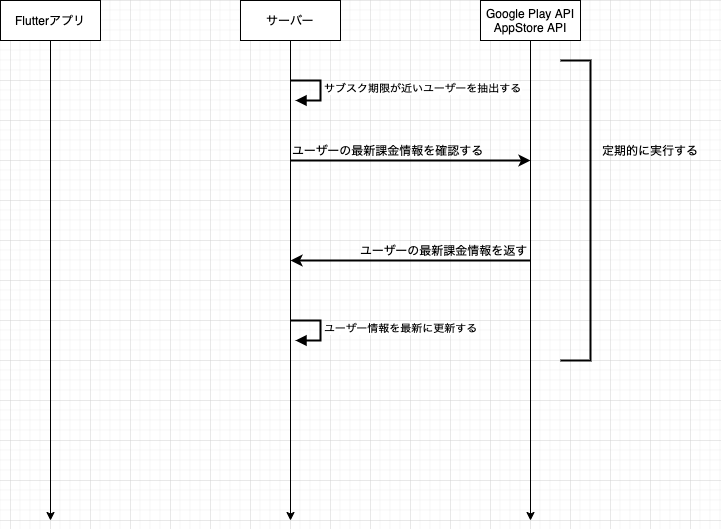

The diagram above was exported from draw.io. Its source (the exported page's mxGraphModel, read from the mxfile embedded in the PNG):
<mxGraphModel dx="1426" dy="712" grid="1" gridSize="10" guides="1" tooltips="1" connect="1" arrows="1" fold="1" page="1" pageScale="1" pageWidth="827" pageHeight="1169" math="0" shadow="0">
  <root>
    <mxCell id="0" />
    <mxCell id="1" parent="0" />
    <mxCell id="HkzZFBSR6-1KqDWSdpK5-1" value="Flutterアプリ" style="rounded=0;whiteSpace=wrap;html=1;" parent="1" vertex="1">
      <mxGeometry x="70" y="80" width="100" height="40" as="geometry" />
    </mxCell>
    <mxCell id="HkzZFBSR6-1KqDWSdpK5-3" value="" style="endArrow=classic;html=1;exitX=0.5;exitY=1;exitDx=0;exitDy=0;" parent="1" source="HkzZFBSR6-1KqDWSdpK5-1" edge="1">
      <mxGeometry width="50" height="50" relative="1" as="geometry">
        <mxPoint x="130" y="120" as="sourcePoint" />
        <mxPoint x="120" y="600" as="targetPoint" />
      </mxGeometry>
    </mxCell>
    <mxCell id="HkzZFBSR6-1KqDWSdpK5-9" value="サーバー" style="rounded=0;whiteSpace=wrap;html=1;" parent="1" vertex="1">
      <mxGeometry x="310" y="80" width="100" height="40" as="geometry" />
    </mxCell>
    <mxCell id="HkzZFBSR6-1KqDWSdpK5-10" value="" style="endArrow=classic;html=1;exitX=0.5;exitY=1;exitDx=0;exitDy=0;" parent="1" source="HkzZFBSR6-1KqDWSdpK5-9" edge="1">
      <mxGeometry width="50" height="50" relative="1" as="geometry">
        <mxPoint x="370" y="120" as="sourcePoint" />
        <mxPoint x="360" y="600" as="targetPoint" />
      </mxGeometry>
    </mxCell>
    <mxCell id="HkzZFBSR6-1KqDWSdpK5-11" value="Google Play API&lt;br&gt;AppStore API" style="rounded=0;whiteSpace=wrap;html=1;" parent="1" vertex="1">
      <mxGeometry x="550" y="80" width="100" height="40" as="geometry" />
    </mxCell>
    <mxCell id="HkzZFBSR6-1KqDWSdpK5-12" value="" style="endArrow=classic;html=1;exitX=0.5;exitY=1;exitDx=0;exitDy=0;" parent="1" source="HkzZFBSR6-1KqDWSdpK5-11" edge="1">
      <mxGeometry width="50" height="50" relative="1" as="geometry">
        <mxPoint x="610" y="120" as="sourcePoint" />
        <mxPoint x="600" y="600" as="targetPoint" />
      </mxGeometry>
    </mxCell>
    <mxCell id="q80gE8CC8GCXyuoIpZwF-1" value="" style="endArrow=classic;html=1;strokeWidth=2;exitX=0;exitY=1;exitDx=0;exitDy=0;startArrow=none;" parent="1" edge="1">
      <mxGeometry width="50" height="50" relative="1" as="geometry">
        <mxPoint x="359.9999999999998" y="240" as="sourcePoint" />
        <mxPoint x="600" y="240" as="targetPoint" />
      </mxGeometry>
    </mxCell>
    <mxCell id="q80gE8CC8GCXyuoIpZwF-3" value="" style="endArrow=classic;html=1;strokeWidth=2;" parent="1" edge="1">
      <mxGeometry width="50" height="50" relative="1" as="geometry">
        <mxPoint x="600" y="340" as="sourcePoint" />
        <mxPoint x="360" y="340" as="targetPoint" />
      </mxGeometry>
    </mxCell>
    <mxCell id="q80gE8CC8GCXyuoIpZwF-4" value="ユーザーの最新課金情報を返す" style="text;html=1;strokeColor=none;fillColor=none;align=right;verticalAlign=middle;whiteSpace=wrap;rounded=0;" parent="1" vertex="1">
      <mxGeometry x="410" y="320" width="190" height="20" as="geometry" />
    </mxCell>
    <mxCell id="Qt2efTMxriWjdRErSydR-3" value="サブスク期限が近いユーザーを抽出する" style="edgeStyle=orthogonalEdgeStyle;html=1;align=left;spacingLeft=2;endArrow=block;rounded=0;entryX=1;entryY=0;strokeWidth=2;" parent="1" edge="1">
      <mxGeometry relative="1" as="geometry">
        <mxPoint x="360" y="160" as="sourcePoint" />
        <Array as="points">
          <mxPoint x="390" y="160" />
        </Array>
        <mxPoint x="365" y="180" as="targetPoint" />
      </mxGeometry>
    </mxCell>
    <mxCell id="q80gE8CC8GCXyuoIpZwF-2" value="ユーザーの最新課金情報を確認する" style="text;html=1;strokeColor=none;fillColor=none;align=left;verticalAlign=middle;whiteSpace=wrap;rounded=0;" parent="1" vertex="1">
      <mxGeometry x="360" y="220" width="210" height="20" as="geometry" />
    </mxCell>
    <mxCell id="S3mr6K_IddrG2t28sSuc-2" value="ユーザー情報を最新に更新する" style="edgeStyle=orthogonalEdgeStyle;html=1;align=left;spacingLeft=2;endArrow=block;rounded=0;entryX=1;entryY=0;strokeWidth=2;" parent="1" edge="1">
      <mxGeometry relative="1" as="geometry">
        <mxPoint x="360" y="400" as="sourcePoint" />
        <Array as="points">
          <mxPoint x="390" y="400" />
          <mxPoint x="390" y="420" />
        </Array>
        <mxPoint x="365" y="420" as="targetPoint" />
      </mxGeometry>
    </mxCell>
    <mxCell id="S3mr6K_IddrG2t28sSuc-3" value="" style="strokeWidth=2;html=1;shape=mxgraph.flowchart.annotation_1;align=left;pointerEvents=1;rotation=-180;" parent="1" vertex="1">
      <mxGeometry x="630" y="140" width="30" height="300" as="geometry" />
    </mxCell>
    <mxCell id="S3mr6K_IddrG2t28sSuc-4" value="定期的に実行する" style="text;html=1;strokeColor=none;fillColor=none;align=left;verticalAlign=middle;whiteSpace=wrap;rounded=0;" parent="1" vertex="1">
      <mxGeometry x="670" y="220" width="120" height="20" as="geometry" />
    </mxCell>
  </root>
</mxGraphModel>